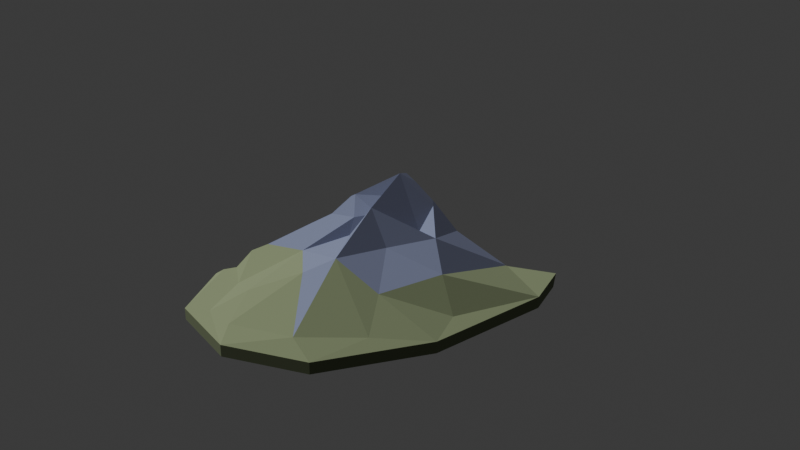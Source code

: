# Source: massif_blue_buttress.blend  (saved by Blender 4.5.87; exported with 4.5.12 LTS)
import bpy
from mathutils import Matrix  # noqa: F401  (used for matrix-valued properties, if any)

bpy.ops.wm.read_factory_settings(use_empty=True)
scene = bpy.context.scene
scene.name = 'Scene'

# ---- collections
col_collection = bpy.data.collections.new('Collection'); scene.collection.children.link(col_collection)

# ---- materials (node trees are filled in below, after node groups)
mat_alpine_rock_and_snow_008 = bpy.data.materials.new('Alpine rock and snow.008')

# ---- material node trees
mat_alpine_rock_and_snow_008.use_nodes = True; mat_alpine_rock_and_snow_008.node_tree.nodes.clear()
_N = mat_alpine_rock_and_snow_008.node_tree.nodes; _L = mat_alpine_rock_and_snow_008.node_tree.links
n0 = _N.new('ShaderNodeBsdfPrincipled'); n0.name = 'Principled BSDF'; n0.location = (-200, 100)
n0.inputs[2].default_value = 1.0
n1 = _N.new('ShaderNodeOutputMaterial'); n1.name = 'Material Output'; n1.location = (200, 100)
n2 = _N.new('ShaderNodeVertexColor'); n2.name = 'Color Attribute'; n2.location = (0, 0)
n2.layer_name = 'Palette'
_L.new(n0.outputs[0], n1.inputs[0])
_L.new(n2.outputs[0], n0.inputs[0])
n1.is_active_output = True

# ---- world
world_world = bpy.data.worlds.new('World'); scene.world = world_world
world_world.use_nodes = True; world_world.node_tree.nodes.clear()
_N = world_world.node_tree.nodes; _L = world_world.node_tree.links
n0 = _N.new('ShaderNodeOutputWorld'); n0.name = 'World Output'; n0.location = (200, 100)
n1 = _N.new('ShaderNodeBackground'); n1.name = 'Background'; n1.location = (-200, 100)
n1.inputs[0].default_value = (0.05088, 0.05088, 0.05088, 1.0)
_L.new(n1.outputs[0], n0.inputs[0])
n0.is_active_output = True
world_world.color = (0.05088, 0.05088, 0.05088)
world_world.sun_shadow_jitter_overblur = 0.0

# ---- cameras
cam_camera_009 = bpy.data.cameras.new('Camera.009')

# ---- lights
light_sun_008 = bpy.data.lights.new('Sun.008', 'SUN')
light_sun_008.energy = 2.0

# ---- meshes
me_massif_blue_buttressgeometry = bpy.data.meshes.new('massif_blue_buttressGeometry')
me_massif_blue_buttressgeometry.from_pydata([(-119.4, 134.5, -1.018), (-55.97, 205.3, -1.018), (20.63, 224.7, -1.018), (92.63, 153.0, -1.018), (135.3, 34.69, -1.018), (123.3, -81.3, -1.018), (74.21, -174.4, -1.018), (3.844, -207.6, -1.018), (-65.11, -193.4, -1.018), (-120.5, -95.57, -1.018), (-141.2, 13.0, -1.018), (-37.8, 179.4, 8.483), (-28.35, 108.1, 28.84), (-13.5, 43.7, 68.71), (0.0, 0.0, 84.83), (13.5, -48.3, 71.25), (22.95, -98.9, 44.11), (47.25, -167.9, 7.634), (-71.55, 105.8, 26.3), (-97.2, 66.7, 10.18), (-121.5, 43.7, 1.697), (17.55, 75.9, 54.29), (51.3, 108.1, 33.93), (78.3, 142.6, 4.241), (-29.7, -27.29, 63.62), (-56.7, -50.6, 45.81), (-86.4, -98.9, 21.21), (-102.6, -110.4, 3.393), (59.4, -16.1, 46.65), (85.05, -34.5, 27.99), (110.7, -48.3, 3.393), (4.05, -119.6, 31.39), (-27.0, -154.1, 16.12), (-41.85, -184.0, 2.545), (-41.85, 48.3, 41.57), (-70.2, 36.8, 19.51), (-102.6, 6.9, 5.938), (9.45, 32.2, 61.08), (39.15, 43.7, 28.84), (85.05, 50.6, 5.09), (-16.2, -41.4, 50.05), (-33.75, -87.4, 27.14), (-59.4, -140.3, 5.09), (36.45, -52.9, 42.41), (64.8, -89.7, 22.9), (86.4, -121.9, 4.241), (-5.4, 98.9, 29.69), (1.35, 147.2, 16.97), (24.3, 181.7, 3.393), (1.35, -10.35, 66.16), (-3.375, -25.3, 52.59), (-12.82, -50.6, 36.48), (-12.82, 8.05, 72.95), (-20.25, -2.3, 59.38), (-35.1, -9.2, 47.5), (27.0, 14.95, 56.83), (36.45, -12.65, 44.11), (-39.15, 18.4, 37.32), (-72.9, 151.8, 8.483), (47.25, 163.3, 11.03), (-103.9, -48.3, 6.786), (-9.45, -188.6, 5.09), (-119.4, 134.5, -12.0), (-141.2, 13.0, -12.0), (-120.5, -95.57, -12.0), (-65.11, -193.4, -12.0), (-55.97, 205.3, -12.0), (135.3, 34.69, -12.0), (123.3, -81.3, -12.0), (92.63, 153.0, -12.0), (74.21, -174.4, -12.0), (20.63, 224.7, -12.0), (3.844, -207.6, -12.0), (0.0, 0.0, -12.0)], [], [(20, 0, 10), (10, 36, 20), (36, 10, 60), (9, 60, 10), (58, 0, 18), (18, 0, 19), (20, 19, 0), (19, 20, 35), (36, 35, 20), (60, 25, 36), (25, 60, 26), (9, 26, 60), (27, 26, 9), (26, 27, 42), (42, 27, 8), (9, 8, 27), (57, 13, 34), (13, 57, 52), (52, 57, 53), (54, 53, 57), (24, 53, 54), (32, 33, 61), (58, 1, 0), (1, 58, 11), (11, 58, 12), (18, 12, 58), (12, 18, 34), (19, 34, 18), (35, 34, 19), (34, 35, 57), (36, 57, 35), (57, 36, 54), (25, 54, 36), (54, 25, 24), (24, 25, 40), (40, 41, 51), (26, 41, 25), (42, 41, 26), (41, 42, 32), (32, 42, 33), (8, 33, 42), (37, 14, 55), (55, 14, 56), (4, 30, 5), (39, 3, 23), (3, 39, 4), (29, 4, 39), (4, 29, 30), (3, 59, 23), (22, 23, 59), (23, 22, 39), (38, 39, 22), (28, 39, 38), (39, 28, 29), (43, 29, 28), (44, 29, 43), (29, 44, 30), (30, 44, 5), (5, 44, 45), (6, 45, 17), (45, 6, 5), (3, 2, 59), (48, 59, 2), (47, 59, 48), (59, 47, 22), (46, 22, 47), (21, 22, 46), (22, 21, 38), (37, 38, 21), (55, 38, 37), (38, 55, 28), (56, 28, 55), (15, 28, 56), (16, 43, 15), (43, 16, 44), (44, 16, 45), (45, 16, 17), (31, 17, 16), (17, 7, 6), (11, 2, 1), (2, 11, 48), (48, 11, 47), (12, 47, 11), (47, 12, 46), (12, 13, 46), (46, 13, 21), (21, 13, 37), (37, 13, 14), (53, 14, 52), (49, 24, 50), (40, 50, 24), (50, 51, 15), (15, 51, 16), (41, 16, 51), (16, 41, 31), (32, 31, 41), (61, 31, 32), (31, 61, 17), (17, 61, 7), (33, 7, 61), (8, 7, 33), (34, 13, 12), (52, 14, 13), (50, 15, 49), (49, 15, 14), (56, 14, 15), (24, 14, 53), (14, 24, 49), (28, 15, 43), (25, 41, 40), (51, 50, 40), (0, 63, 10), (0, 62, 63), (9, 10, 63), (9, 63, 64), (8, 9, 64), (8, 64, 65), (0, 1, 66), (0, 66, 62), (4, 5, 68), (4, 68, 67), (3, 4, 67), (3, 67, 69), (5, 6, 70), (5, 70, 68), (2, 3, 69), (2, 69, 71), (6, 7, 72), (6, 72, 70), (1, 2, 71), (1, 71, 66), (7, 8, 65), (7, 65, 72), (63, 62, 73), (63, 73, 64), (64, 73, 65), (66, 73, 62), (68, 73, 67), (67, 73, 69), (70, 73, 68), (69, 73, 71), (72, 73, 70), (71, 73, 66), (65, 73, 72)])
_ca = me_massif_blue_buttressgeometry.color_attributes.new('Palette', 'FLOAT_COLOR', 'CORNER')
_ca.data.foreach_set('color', [0.3208, 0.3823, 0.2125, 1.0, 0.3208, 0.3823, 0.2125, 1.0, 0.3208, 0.3823, 0.2125, 1.0, 0.3204, 0.3819, 0.2123, 1.0, 0.3204, 0.3819, 0.2123, 1.0, 0.3204, 0.3819, 0.2123, 1.0, 0.3208, 0.3823, 0.2126, 1.0, 0.3208, 0.3823, 0.2126, 1.0, 0.3208, 0.3823, 0.2126, 1.0, 0.3323, 0.3962, 0.2201, 1.0, 0.3323, 0.3962, 0.2201, 1.0, 0.3323, 0.3962, 0.2201, 1.0, 0.2985, 0.3556, 0.198, 1.0, 0.2985, 0.3556, 0.198, 1.0, 0.2985, 0.3556, 0.198, 1.0, 0.3361, 0.4006, 0.2225, 1.0, 0.3361, 0.4006, 0.2225, 1.0, 0.3361, 0.4006, 0.2225, 1.0, 0.3295, 0.3928, 0.2182, 1.0, 0.3295, 0.3928, 0.2182, 1.0, 0.3295, 0.3928, 0.2182, 1.0, 0.3308, 0.3944, 0.2191, 1.0, 0.3308, 0.3944, 0.2191, 1.0, 0.3308, 0.3944, 0.2191, 1.0, 0.3347, 0.3991, 0.2216, 1.0, 0.3347, 0.3991, 0.2216, 1.0, 0.3347, 0.3991, 0.2216, 1.0, 0.3302, 0.3936, 0.2187, 1.0, 0.3302, 0.3936, 0.2187, 1.0, 0.3302, 0.3936, 0.2187, 1.0, 0.332, 0.3958, 0.2199, 1.0, 0.332, 0.3958, 0.2199, 1.0, 0.332, 0.3958, 0.2199, 1.0, 0.3308, 0.3944, 0.2191, 1.0, 0.3308, 0.3944, 0.2191, 1.0, 0.3308, 0.3944, 0.2191, 1.0, 0.3424, 0.4082, 0.2266, 1.0, 0.3424, 0.4082, 0.2266, 1.0, 0.3424, 0.4082, 0.2266, 1.0, 0.3364, 0.401, 0.2227, 1.0, 0.3364, 0.401, 0.2227, 1.0, 0.3364, 0.401, 0.2227, 1.0, 0.3226, 0.3845, 0.2138, 1.0, 0.3226, 0.3845, 0.2138, 1.0, 0.3226, 0.3845, 0.2138, 1.0, 0.3431, 0.4091, 0.2271, 1.0, 0.3431, 0.4091, 0.2271, 1.0, 0.3431, 0.4091, 0.2271, 1.0, 0.2949, 0.3373, 0.5046, 1.0, 0.2949, 0.3373, 0.5046, 1.0, 0.2949, 0.3373, 0.5046, 1.0, 0.276, 0.3139, 0.4706, 1.0, 0.276, 0.3139, 0.4706, 1.0, 0.276, 0.3139, 0.4706, 1.0, 0.2828, 0.3223, 0.4827, 1.0, 0.2828, 0.3223, 0.4827, 1.0, 0.2828, 0.3223, 0.4827, 1.0, 0.2769, 0.315, 0.4722, 1.0, 0.2769, 0.315, 0.4722, 1.0, 0.2769, 0.315, 0.4722, 1.0, 0.2533, 0.286, 0.4299, 1.0, 0.2533, 0.286, 0.4299, 1.0, 0.2533, 0.286, 0.4299, 1.0, 0.3293, 0.3926, 0.2181, 1.0, 0.3293, 0.3926, 0.2181, 1.0, 0.3293, 0.3926, 0.2181, 1.0, 0.3069, 0.3657, 0.2035, 1.0, 0.3069, 0.3657, 0.2035, 1.0, 0.3069, 0.3657, 0.2035, 1.0, 0.3038, 0.3619, 0.2015, 1.0, 0.3038, 0.3619, 0.2015, 1.0, 0.3038, 0.3619, 0.2015, 1.0, 0.3028, 0.3607, 0.2008, 1.0, 0.3028, 0.3607, 0.2008, 1.0, 0.3028, 0.3607, 0.2008, 1.0, 0.2815, 0.3353, 0.187, 1.0, 0.2815, 0.3353, 0.187, 1.0, 0.2815, 0.3353, 0.187, 1.0, 0.2579, 0.2917, 0.4381, 1.0, 0.2579, 0.2917, 0.4381, 1.0, 0.2579, 0.2917, 0.4381, 1.0, 0.2953, 0.3378, 0.5053, 1.0, 0.2953, 0.3378, 0.5053, 1.0, 0.2953, 0.3378, 0.5053, 1.0, 0.3438, 0.4099, 0.2275, 1.0, 0.3438, 0.4099, 0.2275, 1.0, 0.3438, 0.4099, 0.2275, 1.0, 0.3005, 0.3442, 0.5146, 1.0, 0.3005, 0.3442, 0.5146, 1.0, 0.3005, 0.3442, 0.5146, 1.0, 0.3276, 0.3906, 0.217, 1.0, 0.3276, 0.3906, 0.217, 1.0, 0.3276, 0.3906, 0.217, 1.0, 0.2736, 0.3109, 0.4662, 1.0, 0.2736, 0.3109, 0.4662, 1.0, 0.2736, 0.3109, 0.4662, 1.0, 0.2769, 0.315, 0.4721, 1.0, 0.2769, 0.315, 0.4721, 1.0, 0.2769, 0.315, 0.4721, 1.0, 0.2544, 0.2874, 0.4318, 1.0, 0.2544, 0.2874, 0.4318, 1.0, 0.2544, 0.2874, 0.4318, 1.0, 0.2608, 0.2952, 0.4433, 1.0, 0.2608, 0.2952, 0.4433, 1.0, 0.2608, 0.2952, 0.4433, 1.0, 0.1737, 0.1894, 0.2884, 1.0, 0.1737, 0.1894, 0.2884, 1.0, 0.1737, 0.1894, 0.2884, 1.0, 0.2775, 0.3158, 0.4733, 1.0, 0.2775, 0.3158, 0.4733, 1.0, 0.2775, 0.3158, 0.4733, 1.0, 0.3204, 0.3818, 0.2123, 1.0, 0.3204, 0.3818, 0.2123, 1.0, 0.3204, 0.3818, 0.2123, 1.0, 0.3416, 0.4073, 0.2261, 1.0, 0.3416, 0.4073, 0.2261, 1.0, 0.3416, 0.4073, 0.2261, 1.0, 0.3423, 0.4082, 0.2266, 1.0, 0.3423, 0.4082, 0.2266, 1.0, 0.3423, 0.4082, 0.2266, 1.0, 0.3227, 0.3846, 0.2138, 1.0, 0.3227, 0.3846, 0.2138, 1.0, 0.3227, 0.3846, 0.2138, 1.0, 0.1692, 0.184, 0.2805, 1.0, 0.1692, 0.184, 0.2805, 1.0, 0.1692, 0.184, 0.2805, 1.0, 0.1685, 0.1831, 0.2792, 1.0, 0.1685, 0.1831, 0.2792, 1.0, 0.1685, 0.1831, 0.2792, 1.0, 0.2777, 0.3306, 0.1845, 1.0, 0.2777, 0.3306, 0.1845, 1.0, 0.2777, 0.3306, 0.1845, 1.0, 0.2661, 0.3167, 0.1769, 1.0, 0.2661, 0.3167, 0.1769, 1.0, 0.2661, 0.3167, 0.1769, 1.0, 0.2895, 0.3448, 0.1921, 1.0, 0.2895, 0.3448, 0.1921, 1.0, 0.2895, 0.3448, 0.1921, 1.0, 0.2652, 0.3157, 0.1764, 1.0, 0.2652, 0.3157, 0.1764, 1.0, 0.2652, 0.3157, 0.1764, 1.0, 0.2204, 0.262, 0.147, 1.0, 0.2204, 0.262, 0.147, 1.0, 0.2204, 0.262, 0.147, 1.0, 0.2679, 0.319, 0.1781, 1.0, 0.2679, 0.319, 0.1781, 1.0, 0.2679, 0.319, 0.1781, 1.0, 0.2209, 0.2626, 0.1474, 1.0, 0.2209, 0.2626, 0.1474, 1.0, 0.2209, 0.2626, 0.1474, 1.0, 0.1992, 0.2366, 0.1332, 1.0, 0.1992, 0.2366, 0.1332, 1.0, 0.1992, 0.2366, 0.1332, 1.0, 0.2515, 0.2992, 0.1674, 1.0, 0.2515, 0.2992, 0.1674, 1.0, 0.2515, 0.2992, 0.1674, 1.0, 0.1949, 0.215, 0.326, 1.0, 0.1949, 0.215, 0.326, 1.0, 0.1949, 0.215, 0.326, 1.0, 0.1677, 0.1822, 0.2778, 1.0, 0.1677, 0.1822, 0.2778, 1.0, 0.1677, 0.1822, 0.2778, 1.0, 0.2325, 0.2606, 0.3928, 1.0, 0.2325, 0.2606, 0.3928, 1.0, 0.2325, 0.2606, 0.3928, 1.0, 0.2361, 0.265, 0.3992, 1.0, 0.2361, 0.265, 0.3992, 1.0, 0.2361, 0.265, 0.3992, 1.0, 0.2338, 0.2781, 0.1559, 1.0, 0.2338, 0.2781, 0.1559, 1.0, 0.2338, 0.2781, 0.1559, 1.0, 0.2592, 0.3084, 0.1724, 1.0, 0.2592, 0.3084, 0.1724, 1.0, 0.2592, 0.3084, 0.1724, 1.0, 0.2657, 0.3163, 0.1767, 1.0, 0.2657, 0.3163, 0.1767, 1.0, 0.2657, 0.3163, 0.1767, 1.0, 0.283, 0.337, 0.1879, 1.0, 0.283, 0.337, 0.1879, 1.0, 0.283, 0.337, 0.1879, 1.0, 0.2762, 0.3289, 0.1835, 1.0, 0.2762, 0.3289, 0.1835, 1.0, 0.2762, 0.3289, 0.1835, 1.0, 0.245, 0.2915, 0.1632, 1.0, 0.245, 0.2915, 0.1632, 1.0, 0.245, 0.2915, 0.1632, 1.0, 0.322, 0.3838, 0.2133, 1.0, 0.322, 0.3838, 0.2133, 1.0, 0.322, 0.3838, 0.2133, 1.0, 0.2744, 0.3268, 0.1824, 1.0, 0.2744, 0.3268, 0.1824, 1.0, 0.2744, 0.3268, 0.1824, 1.0, 0.2736, 0.3257, 0.1818, 1.0, 0.2736, 0.3257, 0.1818, 1.0, 0.2736, 0.3257, 0.1818, 1.0, 0.257, 0.2906, 0.4366, 1.0, 0.257, 0.2906, 0.4366, 1.0, 0.257, 0.2906, 0.4366, 1.0, 0.2116, 0.2352, 0.3555, 1.0, 0.2116, 0.2352, 0.3555, 1.0, 0.2116, 0.2352, 0.3555, 1.0, 0.1915, 0.2109, 0.32, 1.0, 0.1915, 0.2109, 0.32, 1.0, 0.1915, 0.2109, 0.32, 1.0, 0.1662, 0.1804, 0.2752, 1.0, 0.1662, 0.1804, 0.2752, 1.0, 0.1662, 0.1804, 0.2752, 1.0, 0.1596, 0.1726, 0.2636, 1.0, 0.1596, 0.1726, 0.2636, 1.0, 0.1596, 0.1726, 0.2636, 1.0, 0.158, 0.1706, 0.2608, 1.0, 0.158, 0.1706, 0.2608, 1.0, 0.158, 0.1706, 0.2608, 1.0, 0.2903, 0.3316, 0.4962, 1.0, 0.2903, 0.3316, 0.4962, 1.0, 0.2903, 0.3316, 0.4962, 1.0, 0.2069, 0.2294, 0.3472, 1.0, 0.2069, 0.2294, 0.3472, 1.0, 0.2069, 0.2294, 0.3472, 1.0, 0.1677, 0.1822, 0.2778, 1.0, 0.1677, 0.1822, 0.2778, 1.0, 0.1677, 0.1822, 0.2778, 1.0, 0.2161, 0.2407, 0.3636, 1.0, 0.2161, 0.2407, 0.3636, 1.0, 0.2161, 0.2407, 0.3636, 1.0, 0.2515, 0.2992, 0.1674, 1.0, 0.2515, 0.2992, 0.1674, 1.0, 0.2515, 0.2992, 0.1674, 1.0, 0.2612, 0.3109, 0.1737, 1.0, 0.2612, 0.3109, 0.1737, 1.0, 0.2612, 0.3109, 0.1737, 1.0, 0.2818, 0.3211, 0.481, 1.0, 0.2818, 0.3211, 0.481, 1.0, 0.2818, 0.3211, 0.481, 1.0, 0.2958, 0.3524, 0.1963, 1.0, 0.2958, 0.3524, 0.1963, 1.0, 0.2958, 0.3524, 0.1963, 1.0, 0.2887, 0.3439, 0.1917, 1.0, 0.2887, 0.3439, 0.1917, 1.0, 0.2887, 0.3439, 0.1917, 1.0, 0.2918, 0.3475, 0.1937, 1.0, 0.2918, 0.3475, 0.1937, 1.0, 0.2918, 0.3475, 0.1937, 1.0, 0.2723, 0.3242, 0.181, 1.0, 0.2723, 0.3242, 0.181, 1.0, 0.2723, 0.3242, 0.181, 1.0, 0.2823, 0.3362, 0.1875, 1.0, 0.2823, 0.3362, 0.1875, 1.0, 0.2823, 0.3362, 0.1875, 1.0, 0.2811, 0.3348, 0.1867, 1.0, 0.2811, 0.3348, 0.1867, 1.0, 0.2811, 0.3348, 0.1867, 1.0, 0.1976, 0.2182, 0.3307, 1.0, 0.1976, 0.2182, 0.3307, 1.0, 0.1976, 0.2182, 0.3307, 1.0, 0.2248, 0.2512, 0.379, 1.0, 0.2248, 0.2512, 0.379, 1.0, 0.2248, 0.2512, 0.379, 1.0, 0.224, 0.2502, 0.3776, 1.0, 0.224, 0.2502, 0.3776, 1.0, 0.224, 0.2502, 0.3776, 1.0, 0.1767, 0.193, 0.2937, 1.0, 0.1767, 0.193, 0.2937, 1.0, 0.1767, 0.193, 0.2937, 1.0, 0.2919, 0.3335, 0.4991, 1.0, 0.2919, 0.3335, 0.4991, 1.0, 0.2919, 0.3335, 0.4991, 1.0, 0.2256, 0.2522, 0.3805, 1.0, 0.2256, 0.2522, 0.3805, 1.0, 0.2256, 0.2522, 0.3805, 1.0, 0.2323, 0.2604, 0.3924, 1.0, 0.2323, 0.2604, 0.3924, 1.0, 0.2323, 0.2604, 0.3924, 1.0, 0.2843, 0.3242, 0.4855, 1.0, 0.2843, 0.3242, 0.4855, 1.0, 0.2843, 0.3242, 0.4855, 1.0, 0.2895, 0.3306, 0.4948, 1.0, 0.2895, 0.3306, 0.4948, 1.0, 0.2895, 0.3306, 0.4948, 1.0, 0.2927, 0.3346, 0.5006, 1.0, 0.2927, 0.3346, 0.5006, 1.0, 0.2927, 0.3346, 0.5006, 1.0, 0.2996, 0.3431, 0.513, 1.0, 0.2996, 0.3431, 0.513, 1.0, 0.2996, 0.3431, 0.513, 1.0, 0.3362, 0.4009, 0.2226, 1.0, 0.3362, 0.4009, 0.2226, 1.0, 0.3362, 0.4009, 0.2226, 1.0, 0.3259, 0.3885, 0.2159, 1.0, 0.3259, 0.3885, 0.2159, 1.0, 0.3259, 0.3885, 0.2159, 1.0, 0.3081, 0.3671, 0.2043, 1.0, 0.3081, 0.3671, 0.2043, 1.0, 0.3081, 0.3671, 0.2043, 1.0, 0.3119, 0.3717, 0.2068, 1.0, 0.3119, 0.3717, 0.2068, 1.0, 0.3119, 0.3717, 0.2068, 1.0, 0.3294, 0.3927, 0.2182, 1.0, 0.3294, 0.3927, 0.2182, 1.0, 0.3294, 0.3927, 0.2182, 1.0, 0.3221, 0.3839, 0.2134, 1.0, 0.3221, 0.3839, 0.2134, 1.0, 0.3221, 0.3839, 0.2134, 1.0, 0.2649, 0.3003, 0.4507, 1.0, 0.2649, 0.3003, 0.4507, 1.0, 0.2649, 0.3003, 0.4507, 1.0, 0.2855, 0.3256, 0.4875, 1.0, 0.2855, 0.3256, 0.4875, 1.0, 0.2855, 0.3256, 0.4875, 1.0, 0.2799, 0.3187, 0.4776, 1.0, 0.2799, 0.3187, 0.4776, 1.0, 0.2799, 0.3187, 0.4776, 1.0, 0.2322, 0.2603, 0.3923, 1.0, 0.2322, 0.2603, 0.3923, 1.0, 0.2322, 0.2603, 0.3923, 1.0, 0.1624, 0.1758, 0.2684, 1.0, 0.1624, 0.1758, 0.2684, 1.0, 0.1624, 0.1758, 0.2684, 1.0, 0.2462, 0.2773, 0.4172, 1.0, 0.2462, 0.2773, 0.4172, 1.0, 0.2462, 0.2773, 0.4172, 1.0, 0.2007, 0.2219, 0.3362, 1.0, 0.2007, 0.2219, 0.3362, 1.0, 0.2007, 0.2219, 0.3362, 1.0, 0.1827, 0.2002, 0.3043, 1.0, 0.1827, 0.2002, 0.3043, 1.0, 0.1827, 0.2002, 0.3043, 1.0, 0.2767, 0.3148, 0.4719, 1.0, 0.2767, 0.3148, 0.4719, 1.0, 0.2767, 0.3148, 0.4719, 1.0, 0.1836, 0.2013, 0.3059, 1.0, 0.1836, 0.2013, 0.3059, 1.0, 0.1836, 0.2013, 0.3059, 1.0, 0.2315, 0.2753, 0.1543, 1.0, 0.2315, 0.2753, 0.1543, 1.0, 0.2315, 0.2753, 0.1543, 1.0, 0.2315, 0.2753, 0.1543, 1.0, 0.2315, 0.2753, 0.1543, 1.0, 0.2315, 0.2753, 0.1543, 1.0, 0.2507, 0.2984, 0.1669, 1.0, 0.2507, 0.2984, 0.1669, 1.0, 0.2507, 0.2984, 0.1669, 1.0, 0.2507, 0.2984, 0.1669, 1.0, 0.2507, 0.2984, 0.1669, 1.0, 0.2507, 0.2984, 0.1669, 1.0, 0.2577, 0.3067, 0.1714, 1.0, 0.2577, 0.3067, 0.1714, 1.0, 0.2577, 0.3067, 0.1714, 1.0, 0.2577, 0.3067, 0.1714, 1.0, 0.2577, 0.3067, 0.1714, 1.0, 0.2577, 0.3067, 0.1714, 1.0, 0.1886, 0.2239, 0.1262, 1.0, 0.1886, 0.2239, 0.1262, 1.0, 0.1886, 0.2239, 0.1262, 1.0, 0.1886, 0.2239, 0.1262, 1.0, 0.1886, 0.2239, 0.1262, 1.0, 0.1886, 0.2239, 0.1262, 1.0, 0.1653, 0.196, 0.1109, 1.0, 0.1653, 0.196, 0.1109, 1.0, 0.1653, 0.196, 0.1109, 1.0, 0.1653, 0.196, 0.1109, 1.0, 0.1653, 0.196, 0.1109, 1.0, 0.1653, 0.196, 0.1109, 1.0, 0.1653, 0.196, 0.1109, 1.0, 0.1653, 0.196, 0.1109, 1.0, 0.1653, 0.196, 0.1109, 1.0, 0.1653, 0.196, 0.1109, 1.0, 0.1653, 0.196, 0.1109, 1.0, 0.1653, 0.196, 0.1109, 1.0, 0.1653, 0.196, 0.1109, 1.0, 0.1653, 0.196, 0.1109, 1.0, 0.1653, 0.196, 0.1109, 1.0, 0.1653, 0.196, 0.1109, 1.0, 0.1653, 0.196, 0.1109, 1.0, 0.1653, 0.196, 0.1109, 1.0, 0.1653, 0.196, 0.1109, 1.0, 0.1653, 0.196, 0.1109, 1.0, 0.1653, 0.196, 0.1109, 1.0, 0.1653, 0.196, 0.1109, 1.0, 0.1653, 0.196, 0.1109, 1.0, 0.1653, 0.196, 0.1109, 1.0, 0.1749, 0.2075, 0.1173, 1.0, 0.1749, 0.2075, 0.1173, 1.0, 0.1749, 0.2075, 0.1173, 1.0, 0.1749, 0.2075, 0.1173, 1.0, 0.1749, 0.2075, 0.1173, 1.0, 0.1749, 0.2075, 0.1173, 1.0, 0.1653, 0.196, 0.1109, 1.0, 0.1653, 0.196, 0.1109, 1.0, 0.1653, 0.196, 0.1109, 1.0, 0.1653, 0.196, 0.1109, 1.0, 0.1653, 0.196, 0.1109, 1.0, 0.1653, 0.196, 0.1109, 1.0, 0.2265, 0.2693, 0.1511, 1.0, 0.2265, 0.2693, 0.1511, 1.0, 0.2265, 0.2693, 0.1511, 1.0, 0.2265, 0.2693, 0.1511, 1.0, 0.2265, 0.2693, 0.1511, 1.0, 0.2265, 0.2693, 0.1511, 1.0, 0.1653, 0.196, 0.1109, 1.0, 0.1653, 0.196, 0.1109, 1.0, 0.1653, 0.196, 0.1109, 1.0, 0.1653, 0.196, 0.1109, 1.0, 0.1653, 0.196, 0.1109, 1.0, 0.1653, 0.196, 0.1109, 1.0, 0.1653, 0.196, 0.1109, 1.0, 0.1653, 0.196, 0.1109, 1.0, 0.1653, 0.196, 0.1109, 1.0, 0.1653, 0.196, 0.1109, 1.0, 0.1653, 0.196, 0.1109, 1.0, 0.1653, 0.196, 0.1109, 1.0, 0.1653, 0.196, 0.1109, 1.0, 0.1653, 0.196, 0.1109, 1.0, 0.1653, 0.196, 0.1109, 1.0, 0.1653, 0.196, 0.1109, 1.0, 0.1653, 0.196, 0.1109, 1.0, 0.1653, 0.196, 0.1109, 1.0, 0.1653, 0.196, 0.1109, 1.0, 0.1653, 0.196, 0.1109, 1.0, 0.1653, 0.196, 0.1109, 1.0, 0.1653, 0.196, 0.1109, 1.0, 0.1653, 0.196, 0.1109, 1.0, 0.1653, 0.196, 0.1109, 1.0, 0.1653, 0.196, 0.1109, 1.0, 0.1653, 0.196, 0.1109, 1.0, 0.1653, 0.196, 0.1109, 1.0, 0.1653, 0.196, 0.1109, 1.0, 0.1653, 0.196, 0.1109, 1.0, 0.1653, 0.196, 0.1109, 1.0, 0.1653, 0.196, 0.1109, 1.0, 0.1653, 0.196, 0.1109, 1.0, 0.1653, 0.196, 0.1109, 1.0])
me_massif_blue_buttressgeometry.materials.append(mat_alpine_rock_and_snow_008)
me_massif_blue_buttressgeometry.update()

# ---- objects
ob_massif_blue_buttress = bpy.data.objects.new('massif_blue_buttress', me_massif_blue_buttressgeometry)
ob_camera = bpy.data.objects.new('Camera', cam_camera_009)
ob_sun = bpy.data.objects.new('Sun', light_sun_008)

# ---- transforms, parenting, visibility, modifiers, constraints
ob_massif_blue_buttress.location = (0.0, 0.0, 0.0)
ob_camera.location = (644.0, -644.0, 471.2)
ob_camera.rotation_euler = (1.123, -2.174e-09, 0.7854)
ob_sun.location = (0.0, 0.0, 0.0)
ob_sun.rotation_euler = (0.45, -0.3, -0.4)

# ---- collection membership
scene.collection.objects.link(ob_massif_blue_buttress)
col_collection.objects.link(ob_camera)
col_collection.objects.link(ob_sun)

# ---- scene / render settings (as saved in the file)
scene.camera = ob_camera
scene.frame_start = 1; scene.frame_end = 250; scene.frame_set(1)
scene.render.engine = 'BLENDER_EEVEE_NEXT'
bpy.context.view_layer.update()
